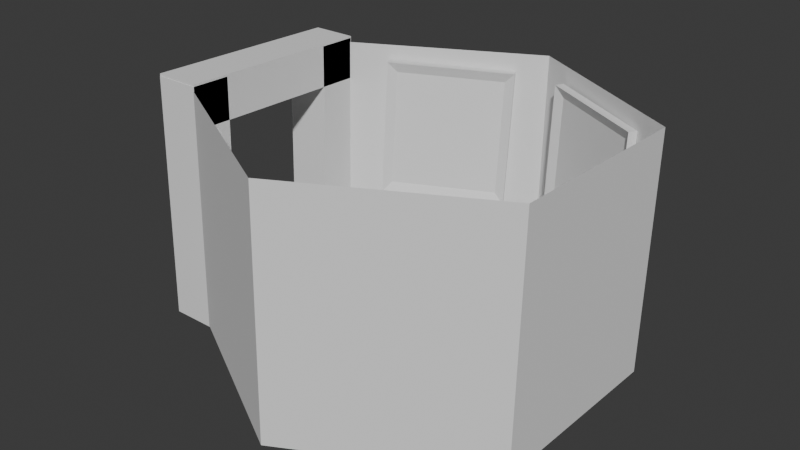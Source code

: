 # Source: cuarto_mario.blend  (saved by Blender 5.1.30; exported with 4.5.12 LTS)
import bpy
from mathutils import Matrix  # noqa: F401  (used for matrix-valued properties, if any)

bpy.ops.wm.read_factory_settings(use_empty=True)
scene = bpy.context.scene
scene.name = 'Scene'

# ---- collections
col_collection = bpy.data.collections.new('Collection'); scene.collection.children.link(col_collection)

# ---- world
world_world = bpy.data.worlds.new('World'); scene.world = world_world
world_world.use_nodes = True; world_world.node_tree.nodes.clear()
_N = world_world.node_tree.nodes; _L = world_world.node_tree.links
n0 = _N.new('ShaderNodeOutputWorld'); n0.name = 'World Output'; n0.location = (200, 100)
n1 = _N.new('ShaderNodeBackground'); n1.name = 'Background'; n1.location = (-200, 100)
n1.inputs[0].default_value = (0.05088, 0.05088, 0.05088, 1.0)
_L.new(n1.outputs[0], n0.inputs[0])
n0.is_active_output = True
world_world.color = (0.05088, 0.05088, 0.05088)
world_world.sun_shadow_jitter_overblur = 0.0

# ---- meshes
me_cylinder_001 = bpy.data.meshes.new('Cylinder.001')
me_cylinder_001.from_pydata([(0.0, 1.0, -1.0), (0.0, 1.0, 1.0), (0.866, 0.5, -1.0), (0.866, 0.5, 1.0), (0.866, -0.5, -1.0), (0.866, -0.5, 1.0), (0.0, -1.0, -1.0), (0.0, -1.0, 1.0), (-0.866, -0.5, -1.0), (-0.866, -0.5, 1.0), (-0.866, 0.5, -1.0), (-0.866, 0.5, 1.0)], [], [(0, 2, 3, 1), (2, 4, 5, 3), (4, 6, 7, 5), (6, 8, 9, 7), (3, 5, 7, 9, 11, 1), (10, 0, 1, 11)])
_uv = me_cylinder_001.uv_layers.new(name='UVMap')
_uv.uv.foreach_set('vector', [0.9922, 0.6134, 0.9922, 0.6573, 0.9044, 0.6573, 0.9044, 0.6134, 0.9922, 0.6573, 0.9922, 0.7012, 0.9044, 0.7012, 0.9044, 0.6573, 0.9922, 0.7012, 0.9922, 0.7451, 0.9044, 0.7451, 0.9044, 0.7012, 0.9922, 0.7451, 0.9922, 0.7891, 0.9044, 0.7891, 0.9044, 0.7451, 0.9044, 0.6573, 0.8663, 0.6793, 0.8283, 0.6573, 0.8283, 0.6134, 0.8663, 0.5914, 0.9044, 0.6134, 0.9922, 0.5695, 0.9922, 0.6134, 0.9044, 0.6134, 0.9044, 0.5695])
me_cylinder_001.update()
me_cube_002 = bpy.data.meshes.new('Cube.002')
me_cube_002.from_pydata([(-1.01, -1.01, -1.01), (-1.01, -1.01, 1.01), (-1.01, 1.01, -1.01), (-1.01, 1.01, 1.01), (1.01, -1.01, -1.01), (1.01, -1.01, 1.01), (1.01, 1.01, -1.01), (1.01, 1.01, 1.01), (-1.01, -9.433, -1.01), (-1.01, -9.433, 1.01), (-1.01, -7.413, -1.01), (-1.01, -7.413, 1.01), (1.01, -9.433, -1.01), (1.01, -9.433, 1.01), (1.01, -7.413, -1.01), (1.01, -7.413, 1.01), (-1.01, -9.469, -0.664), (-1.01, 0.9931, -0.668), (-1.01, -9.469, -1.024), (-1.01, 0.9931, -1.028), (1.01, -9.469, -0.664), (1.01, 0.9931, -0.668), (1.01, -9.469, -1.024), (1.01, 0.9931, -1.028)], [], [(0, 1, 3, 2), (2, 3, 7, 6), (6, 7, 5, 4), (4, 5, 1, 0), (2, 6, 4, 0), (7, 3, 1, 5), (8, 9, 11, 10), (10, 11, 15, 14), (14, 15, 13, 12), (12, 13, 9, 8), (10, 14, 12, 8), (15, 11, 9, 13), (16, 17, 19, 18), (18, 19, 23, 22), (22, 23, 21, 20), (20, 21, 17, 16), (18, 22, 20, 16), (23, 19, 17, 21)])
_uv = me_cube_002.uv_layers.new(name='UVMap')
_uv.uv.foreach_set('vector', [0.7784, 0.1487, 0.8671, 0.1487, 0.8671, 0.2374, 0.7784, 0.2374, 0.7784, 0.2374, 0.8671, 0.2374, 0.8671, 0.3261, 0.7784, 0.3261, 0.7784, 0.3261, 0.8671, 0.3261, 0.8671, 0.4148, 0.7784, 0.4148, 0.7784, 0.05999, 0.8671, 0.05999, 0.8671, 0.1487, 0.7784, 0.1487, 0.7784, 0.2374, 0.6897, 0.2374, 0.6897, 0.1487, 0.7784, 0.1487, 0.9559, 0.2374, 0.8671, 0.2374, 0.8671, 0.1487, 0.9559, 0.1487, 0.4534, 0.9056, 0.3647, 0.9056, 0.3647, 0.8169, 0.4534, 0.8169, 0.4534, 0.8169, 0.4534, 0.7282, 0.5421, 0.7282, 0.5421, 0.8169, 0.5421, 0.8169, 0.6308, 0.8169, 0.6308, 0.9056, 0.5421, 0.9056, 0.5421, 0.9056, 0.5421, 0.9943, 0.4534, 0.9943, 0.4534, 0.9056, 0.4534, 0.8169, 0.5421, 0.8169, 0.5421, 0.9056, 0.4534, 0.9056, 0.276, 0.8169, 0.3647, 0.8169, 0.3647, 0.9056, 0.276, 0.9056, 0.09454, 0.4814, 0.09454, 0.02188, 0.1104, 0.02188, 0.1104, 0.4813, 0.1104, 0.4813, 0.1104, 0.02188, 0.1991, 0.02188, 0.1991, 0.4813, 0.1991, 0.4813, 0.1991, 0.02188, 0.2149, 0.02188, 0.2149, 0.4814, 0.005829, 0.4814, 0.005829, 0.02188, 0.09454, 0.02188, 0.09454, 0.4814, 0.1104, 0.4813, 0.1991, 0.4813, 0.1991, 0.4972, 0.1104, 0.4972, 0.005829, 0.006059, 0.09454, 0.006059, 0.09454, 0.02188, 0.005829, 0.02188])
me_cube_002.update()
me_cube_009 = bpy.data.meshes.new('Cube.009')
me_cube_009.from_pydata([(-1.01, -1.01, -1.01), (-1.01, -1.01, 1.01), (-1.01, 1.01, -1.01), (-1.01, 1.01, 1.01), (-0.03955, -0.8588, -0.8588), (-0.03955, -0.8588, 0.8588), (-0.03955, 0.8588, -0.8588), (-0.03955, 0.8588, 0.8588), (1.01, 1.01, 1.01), (1.01, 1.01, -1.01), (1.01, -1.01, -1.01), (1.01, -1.01, 1.01)], [], [(0, 1, 3, 2), (2, 3, 8, 9), (6, 7, 5, 4), (10, 11, 1, 0), (2, 9, 10, 0), (8, 3, 1, 11), (7, 6, 9, 8), (6, 4, 10, 9), (5, 7, 8, 11), (4, 5, 11, 10)])
_uv = me_cube_009.uv_layers.new(name='UVMap')
_uv.uv.foreach_set('vector', [0.3155, 0.0945, 0.4042, 0.0945, 0.4042, 0.1832, 0.3155, 0.1832, 0.3155, 0.1832, 0.4042, 0.1832, 0.4042, 0.2719, 0.3155, 0.2719, 0.3221, 0.3185, 0.3975, 0.3185, 0.3975, 0.3939, 0.3221, 0.3939, 0.3155, 0.005786, 0.4042, 0.005786, 0.4042, 0.0945, 0.3155, 0.0945, 0.3155, 0.1832, 0.2268, 0.1832, 0.2268, 0.0945, 0.3155, 0.0945, 0.4929, 0.1832, 0.4042, 0.1832, 0.4042, 0.0945, 0.4929, 0.0945, 0.3975, 0.3185, 0.3221, 0.3185, 0.3155, 0.2719, 0.4042, 0.2719, 0.3221, 0.3185, 0.3221, 0.3939, 0.2755, 0.4006, 0.2755, 0.3119, 0.3975, 0.3939, 0.3975, 0.3185, 0.4441, 0.3119, 0.4441, 0.4006, 0.3221, 0.3939, 0.3975, 0.3939, 0.4042, 0.4405, 0.3155, 0.4405])
me_cube_009.update()
me_cube_001 = bpy.data.meshes.new('Cube.001')
me_cube_001.from_pydata([(-1.01, -1.01, -1.01), (-1.01, -1.01, 1.01), (-1.01, 1.01, -1.01), (-1.01, 1.01, 1.01), (-0.03955, -0.8588, -0.8588), (-0.03955, -0.8588, 0.8588), (-0.03955, 0.8588, -0.8588), (-0.03955, 0.8588, 0.8588), (1.01, 1.01, 1.01), (1.01, 1.01, -1.01), (1.01, -1.01, -1.01), (1.01, -1.01, 1.01)], [], [(0, 1, 3, 2), (2, 3, 8, 9), (6, 7, 5, 4), (10, 11, 1, 0), (2, 9, 10, 0), (8, 3, 1, 11), (7, 6, 9, 8), (6, 4, 10, 9), (5, 7, 8, 11), (4, 5, 11, 10)])
_uv = me_cube_001.uv_layers.new(name='UVMap')
_uv.uv.foreach_set('vector', [0.6747, 0.3518, 0.586, 0.3518, 0.586, 0.2631, 0.6747, 0.2631, 0.6747, 0.2631, 0.586, 0.2631, 0.586, 0.1744, 0.6747, 0.1744, 0.6681, 0.1278, 0.5926, 0.1278, 0.5926, 0.05236, 0.6681, 0.05236, 0.6747, 0.4405, 0.586, 0.4405, 0.586, 0.3518, 0.6747, 0.3518, 0.6747, 0.2631, 0.7634, 0.2631, 0.7634, 0.3518, 0.6747, 0.3518, 0.4973, 0.2631, 0.586, 0.2631, 0.586, 0.3518, 0.4973, 0.3518, 0.5926, 0.1278, 0.6681, 0.1278, 0.6747, 0.1744, 0.586, 0.1744, 0.6681, 0.1278, 0.6681, 0.05236, 0.7146, 0.04572, 0.7146, 0.1344, 0.5926, 0.05236, 0.5926, 0.1278, 0.546, 0.1344, 0.546, 0.04572, 0.6681, 0.05236, 0.5926, 0.05236, 0.586, 0.005786, 0.6747, 0.005786])
me_cube_001.update()
me_cube_003 = bpy.data.meshes.new('Cube.003')
me_cube_003.from_pydata([(-1.01, -1.01, -1.01), (-1.01, -1.01, 1.01), (-1.01, 1.01, -1.01), (-1.01, 1.01, 1.01), (-0.03955, -0.8588, -0.8588), (-0.03955, -0.8588, 0.8588), (-0.03955, 0.8588, -0.8588), (-0.03955, 0.8588, 0.8588), (1.01, 1.01, 1.01), (1.01, 1.01, -1.01), (1.01, -1.01, -1.01), (1.01, -1.01, 1.01)], [], [(0, 1, 3, 2), (2, 3, 8, 9), (6, 7, 5, 4), (10, 11, 1, 0), (2, 9, 10, 0), (8, 3, 1, 11), (7, 6, 9, 8), (6, 4, 10, 9), (5, 7, 8, 11), (4, 5, 11, 10)])
_uv = me_cube_003.uv_layers.new(name='UVMap')
_uv.uv.foreach_set('vector', [0.0945, 0.7624, 0.0945, 0.6736, 0.1832, 0.6736, 0.1832, 0.7624, 0.1832, 0.7624, 0.1832, 0.6736, 0.2719, 0.6736, 0.2719, 0.7624, 0.3185, 0.7557, 0.3185, 0.6803, 0.3939, 0.6803, 0.3939, 0.7557, 0.005786, 0.7624, 0.005786, 0.6736, 0.0945, 0.6736, 0.0945, 0.7624, 0.1832, 0.7624, 0.1832, 0.8511, 0.0945, 0.8511, 0.0945, 0.7624, 0.1832, 0.5849, 0.1832, 0.6736, 0.0945, 0.6736, 0.0945, 0.5849, 0.3185, 0.6803, 0.3185, 0.7557, 0.2719, 0.7624, 0.2719, 0.6736, 0.3185, 0.7557, 0.3939, 0.7557, 0.4006, 0.8023, 0.3119, 0.8023, 0.3939, 0.6803, 0.3185, 0.6803, 0.3119, 0.6337, 0.4006, 0.6337, 0.3939, 0.7557, 0.3939, 0.6803, 0.4405, 0.6736, 0.4405, 0.7624])
me_cube_003.update()
me_cube_004 = bpy.data.meshes.new('Cube.004')
me_cube_004.from_pydata([(-1.01, -1.01, -1.01), (-1.01, -1.01, 1.01), (-1.01, 1.01, -1.01), (-1.01, 1.01, 1.01), (-0.03955, -0.8588, -0.8588), (-0.03955, -0.8588, 0.8588), (-0.03955, 0.8588, -0.8588), (-0.03955, 0.8588, 0.8588), (1.01, 1.01, 1.01), (1.01, 1.01, -1.01), (1.01, -1.01, -1.01), (1.01, -1.01, 1.01)], [], [(0, 1, 3, 2), (2, 3, 8, 9), (6, 7, 5, 4), (10, 11, 1, 0), (2, 9, 10, 0), (8, 3, 1, 11), (7, 6, 9, 8), (6, 4, 10, 9), (5, 7, 8, 11), (4, 5, 11, 10)])
_uv = me_cube_004.uv_layers.new(name='UVMap')
_uv.uv.foreach_set('vector', [0.5731, 0.4919, 0.5731, 0.5806, 0.4844, 0.5806, 0.4844, 0.4919, 0.4844, 0.4919, 0.4844, 0.5806, 0.3957, 0.5806, 0.3957, 0.4919, 0.3491, 0.4985, 0.3491, 0.574, 0.2737, 0.574, 0.2737, 0.4985, 0.6618, 0.4919, 0.6618, 0.5806, 0.5731, 0.5806, 0.5731, 0.4919, 0.4844, 0.4919, 0.4844, 0.4032, 0.5731, 0.4032, 0.5731, 0.4919, 0.4844, 0.6693, 0.4844, 0.5806, 0.5731, 0.5806, 0.5731, 0.6693, 0.3491, 0.574, 0.3491, 0.4985, 0.3957, 0.4919, 0.3957, 0.5806, 0.3491, 0.4985, 0.2737, 0.4985, 0.267, 0.452, 0.3558, 0.452, 0.2737, 0.574, 0.3491, 0.574, 0.3558, 0.6205, 0.267, 0.6205, 0.2737, 0.4985, 0.2737, 0.574, 0.2271, 0.5806, 0.2271, 0.4919])
me_cube_004.update()
me_cube_005 = bpy.data.meshes.new('Cube.005')
me_cube_005.from_pydata([(-1.01, -1.01, -1.01), (-1.01, -1.01, 1.01), (-1.01, 1.01, -1.01), (-1.01, 1.01, 1.01), (-0.03955, -0.8588, -0.8588), (-0.03955, -0.8588, 0.8588), (-0.03955, 0.8588, -0.8588), (-0.03955, 0.8588, 0.8588), (1.01, 1.01, 1.01), (1.01, 1.01, -1.01), (1.01, -1.01, -1.01), (1.01, -1.01, 1.01)], [], [(0, 1, 3, 2), (2, 3, 8, 9), (6, 7, 5, 4), (10, 11, 1, 0), (2, 9, 10, 0), (8, 3, 1, 11), (7, 6, 9, 8), (6, 4, 10, 9), (5, 7, 8, 11), (4, 5, 11, 10)])
_uv = me_cube_005.uv_layers.new(name='UVMap')
_uv.uv.foreach_set('vector', [0.803, 0.803, 0.7143, 0.803, 0.7143, 0.7143, 0.803, 0.7143, 0.803, 0.7143, 0.7143, 0.7143, 0.7143, 0.6256, 0.803, 0.6256, 0.7964, 0.579, 0.7209, 0.579, 0.7209, 0.5036, 0.7964, 0.5036, 0.803, 0.8917, 0.7143, 0.8917, 0.7143, 0.803, 0.803, 0.803, 0.803, 0.7143, 0.8917, 0.7143, 0.8917, 0.803, 0.803, 0.803, 0.6256, 0.7143, 0.7143, 0.7143, 0.7143, 0.803, 0.6256, 0.803, 0.7209, 0.579, 0.7964, 0.579, 0.803, 0.6256, 0.7143, 0.6256, 0.7964, 0.579, 0.7964, 0.5036, 0.8429, 0.4969, 0.8429, 0.5856, 0.7209, 0.5036, 0.7209, 0.579, 0.6743, 0.5856, 0.6743, 0.4969, 0.7964, 0.5036, 0.7209, 0.5036, 0.7143, 0.457, 0.803, 0.457])
me_cube_005.update()

# ---- objects
ob_cylinder = bpy.data.objects.new('Cylinder', me_cylinder_001)
ob_cube_001 = bpy.data.objects.new('Cube.001', me_cube_002)
ob_cube = bpy.data.objects.new('Cube', me_cube_009)
ob_cube_002 = bpy.data.objects.new('Cube.002', me_cube_001)
ob_cube_003 = bpy.data.objects.new('Cube.003', me_cube_003)
ob_cube_004 = bpy.data.objects.new('Cube.004', me_cube_004)
ob_cube_005 = bpy.data.objects.new('Cube.005', me_cube_005)

# ---- transforms, parenting, visibility, modifiers, constraints
ob_cylinder.location = (-0.3495, 2.833, 5.307)
ob_cylinder.rotation_euler = (3.116, 5.727e-18, 4.44e-16)
ob_cylinder.scale = (9.115, 8.885, 5.31)
ob_cube_001.location = (-9.075, -0.8135, 5.466)
ob_cube_001.rotation_euler = (3.116, 5.727e-18, 4.44e-16)
ob_cube_001.scale = (1.0, 0.8711, 5.374)
ob_cube.location = (-3.972, 9.391, 6.587)
ob_cube.rotation_euler = (-0.0405, -0.03405, -1.045)
ob_cube.scale = (0.2012, 2.793, 3.09)
ob_cube_002.location = (3.393, 9.285, 6.587)
ob_cube_002.rotation_euler = (-0.000902, -0.0328, -2.058)
ob_cube_002.scale = (0.2012, 2.793, 3.09)
ob_cube_003.location = (7.09, 2.831, 6.587)
ob_cube_003.rotation_euler = (0.02705, -0.03906, -3.154)
ob_cube_003.scale = (0.2012, 2.793, 3.09)
ob_cube_004.location = (3.276, -3.569, 6.595)
ob_cube_004.rotation_euler = (0.007831, -0.009537, -4.199)
ob_cube_004.scale = (0.2012, 2.793, 3.09)
ob_cube_005.location = (-4.038, -3.488, 6.624)
ob_cube_005.rotation_euler = (0.007831, -0.009537, 1.035)
ob_cube_005.scale = (0.2012, 2.793, 3.09)

# ---- collection membership
col_collection.objects.link(ob_cylinder)
col_collection.objects.link(ob_cube_001)
col_collection.objects.link(ob_cube)
col_collection.objects.link(ob_cube_002)
col_collection.objects.link(ob_cube_003)
col_collection.objects.link(ob_cube_004)
col_collection.objects.link(ob_cube_005)

# ---- scene / render settings (as saved in the file)
scene.frame_start = 1; scene.frame_end = 250; scene.frame_set(1)
scene.render.engine = 'BLENDER_EEVEE_NEXT'
scene.render.bake_bias = 0.0
scene.render.bake_samples = 0
scene.cycles.sampling_pattern = 'TABULATED_SOBOL'
scene.eevee.use_volume_custom_range = False
bpy.context.view_layer.update()

# ---- added for rendering (the .blend has no active camera and no usable light): camera, sun
cam_auto = bpy.data.cameras.new('AutoCamera')
cam_auto.lens = 50.0
cam_auto.sensor_width = 36.0
cam_auto.clip_end = 1000.0
ob_auto_camera = bpy.data.objects.new('AutoCamera', cam_auto)
scene.collection.objects.link(ob_auto_camera)
ob_auto_camera.location = (24.2793, -27.8268, 25.8312)
ob_auto_camera.rotation_euler = (1.09748, -7.21219e-08, 0.694738)
scene.camera = ob_auto_camera
light_auto_sun = bpy.data.lights.new('AutoSun', 'SUN')
light_auto_sun.energy = 3.0
light_auto_sun.angle = 0.0523599
ob_auto_sun = bpy.data.objects.new('AutoSun', light_auto_sun)
scene.collection.objects.link(ob_auto_sun)
ob_auto_sun.rotation_euler = (0.872665, 0.174533, 0.523599)
bpy.context.view_layer.update()
